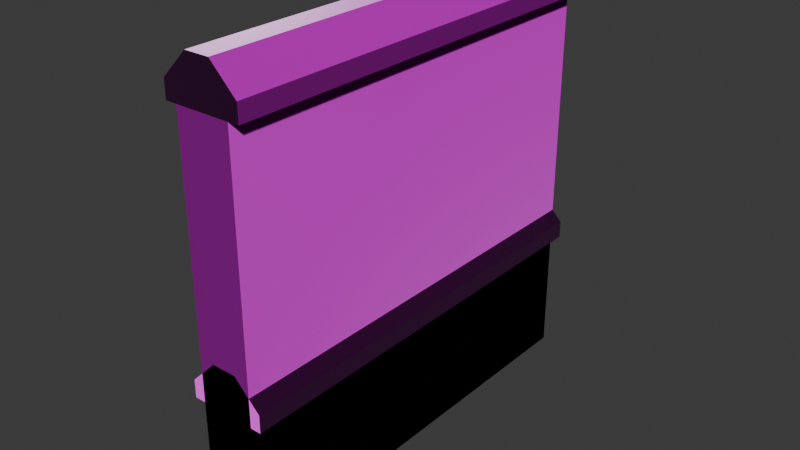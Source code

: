 # Source: FI-065_Communal_Hallway_Window_Wall.blend  (saved by Blender 4.2.66; exported with 4.5.12 LTS)
import bpy
from mathutils import Matrix  # noqa: F401  (used for matrix-valued properties, if any)

bpy.ops.wm.read_factory_settings(use_empty=True)
scene = bpy.context.scene
scene.name = 'Scene'

# ---- collections
col_collection = bpy.data.collections.new('Collection'); scene.collection.children.link(col_collection)
col_export = bpy.data.collections.new('Export'); scene.collection.children.link(col_export)

# ---- images (referenced by path relative to the original .blend; pixels are not part of the script)
import os
ASSET_DIR = os.environ.get("B2B_ASSET_DIR", "")  # directory of the original .blend (textures are referenced by path, not embedded)
HERE = os.path.dirname(os.path.abspath(__file__))  # packed textures are extracted next to this script under _unpacked/

def load_image(name, relpath, width, height, colorspace="sRGB"):
    """Load a texture the original file referenced (path relative to the .blend, or extracted next to this script)."""
    p = next((c for c in (os.path.join(HERE, relpath), os.path.join(ASSET_DIR, relpath)) if relpath and os.path.exists(c)), "")
    if p:
        img = bpy.data.images.load(p, check_existing=True)
        img.name = name
    else:  # same state as the original file: an image datablock whose file is absent (Cycles renders it pink)
        img = bpy.data.images.new(name, width, height)
        img.source = "FILE"
        img.filepath = "//" + (relpath or name)
    img.colorspace_settings.name = colorspace
    return img
img_bricks097_2k_jpg_normaldx_jpg = load_image('Bricks097_2K-JPG_NormalDX.jpg', 'Bricks097_2K-JPG_NormalDX.jpg', 1024, 1024, 'Non-Color')
img_bricks097_2k_jpg_roughness_jpg = load_image('Bricks097_2K-JPG_Roughness.jpg', 'Bricks097_2K-JPG_Roughness.jpg', 1024, 1024, 'Non-Color')
img_bricks097_2k_jpg_color_jpg = load_image('Bricks097_2K-JPG_Color.jpg', 'Bricks097_2K-JPG_Color.jpg', 1024, 1024, 'sRGB')
img_rock_0005_normal_directx_1k_png = load_image('rock_0005_normal_directx_1k.png', 'rock_0005_normal_directx_1k.png', 1024, 1024, 'Non-Color')
img_rock_0005_roughness_1k_jpg = load_image('rock_0005_roughness_1k.jpg', 'rock_0005_roughness_1k.jpg', 1024, 1024, 'Non-Color')
img_rock_0005_color_1k_jpg = load_image('rock_0005_color_1k.jpg', 'rock_0005_color_1k.jpg', 1024, 1024, 'sRGB')
img_base_colour_001 = load_image('Base Colour.001', 'Base Colour.jpg', 1024, 1024, 'sRGB')
img_normal = load_image('Normal', 'Normal.jpg', 1024, 1024, 'Non-Color')
img_roughness = load_image('Roughness', 'Roughness.jpg', 1024, 1024, 'Non-Color')

# ---- materials (node trees are filled in below, after node groups)
mat_material_001 = bpy.data.materials.new('Material.001')
mat_material_002 = bpy.data.materials.new('Material.002')
mat_material_004 = bpy.data.materials.new('Material.004')

# ---- node groups
ng_smooth_by_angle = bpy.data.node_groups.new('Smooth by Angle', 'GeometryNodeTree')
_s = ng_smooth_by_angle.interface.new_socket(name='Mesh', in_out='OUTPUT', socket_type='NodeSocketGeometry')
_s = ng_smooth_by_angle.interface.new_socket(name='Mesh', in_out='INPUT', socket_type='NodeSocketGeometry')
_s = ng_smooth_by_angle.interface.new_socket(name='Angle', in_out='INPUT', socket_type='NodeSocketFloat')
_s.subtype = 'ANGLE'
_s.default_value = 0.5236
_s.min_value = 0.0
_s.max_value = 3.142
_s.description = 'Maximum face angle for smooth edges'
_s = ng_smooth_by_angle.interface.new_socket(name='Ignore Sharpness', in_out='INPUT', socket_type='NodeSocketBool')
_s.force_non_field = True
ng_smooth_by_angle.description = 'Set the sharpness of mesh edges based on the angle between the neighboring faces'
ng_smooth_by_angle.is_modifier = True
_N = ng_smooth_by_angle.nodes; _L = ng_smooth_by_angle.links
n0 = _N.new('GeometryNodeSetShadeSmooth'); n0.name = 'Set Shade Smooth'; n0.location = (120, -80)
n0.domain = 'EDGE'
n1 = _N.new('GeometryNodeSetShadeSmooth'); n1.name = 'Set Shade Smooth.001'; n1.location = (300, -80)
n2 = _N.new('NodeGroupOutput'); n2.name = 'Group Output'; n2.location = (480, -80)
n3 = _N.new('GeometryNodeInputMeshEdgeAngle'); n3.name = 'Edge Angle'; n3.location = (-440, -240)
n4 = _N.new('NodeGroupInput'); n4.name = 'Group Input'; n4.location = (-80, -80)
n5 = _N.new('GeometryNodeInputEdgeSmooth'); n5.name = 'Is Edge Smooth'; n5.location = (-260, -120)
n6 = _N.new('GeometryNodeInputShadeSmooth'); n6.name = 'Is Shade Smooth'; n6.location = (-440, -397)
n7 = _N.new('FunctionNodeCompare'); n7.name = 'Compare'; n7.location = (-260, -260)
n7.operation = 'LESS_EQUAL'
n7.inputs[6].default_value = (0.0, 0.0, 0.0, 0.0)
n7.inputs[7].default_value = (0.0, 0.0, 0.0, 0.0)
n8 = _N.new('FunctionNodeBooleanMath'); n8.name = 'Boolean Math.001'; n8.location = (-80, -260)
n9 = _N.new('NodeGroupInput'); n9.name = 'Group Input.001'; n9.location = (-440, -329)
n10 = _N.new('NodeGroupInput'); n10.name = 'Group Input.002'; n10.location = (-259, -189)
n11 = _N.new('FunctionNodeBooleanMath'); n11.name = 'Boolean Math'; n11.location = (-80, -149)
n11.operation = 'OR'
n12 = _N.new('FunctionNodeBooleanMath'); n12.name = 'Boolean Math.002'; n12.location = (-260, -380)
n12.operation = 'OR'
n13 = _N.new('NodeGroupInput'); n13.name = 'Group Input.003'; n13.location = (-440, -460)
_L.new(n3.outputs[0], n7.inputs[0])
_L.new(n1.outputs[0], n2.inputs[0])
_L.new(n9.outputs[1], n7.inputs[1])
_L.new(n7.outputs[0], n8.inputs[0])
_L.new(n4.outputs[0], n0.inputs[0])
_L.new(n0.outputs[0], n1.inputs[0])
_L.new(n8.outputs[0], n0.inputs[2])
_L.new(n10.outputs[2], n11.inputs[1])
_L.new(n5.outputs[0], n11.inputs[0])
_L.new(n11.outputs[0], n0.inputs[1])
_L.new(n13.outputs[2], n12.inputs[1])
_L.new(n6.outputs[0], n12.inputs[0])
_L.new(n12.outputs[0], n8.inputs[1])
n2.is_active_output = True

# ---- material node trees
mat_material_001.use_nodes = True; mat_material_001.node_tree.nodes.clear()
_N = mat_material_001.node_tree.nodes; _L = mat_material_001.node_tree.links
n0 = _N.new('ShaderNodeBsdfPrincipled'); n0.name = 'Principled BSDF'; n0.location = (10, 300)
n1 = _N.new('ShaderNodeOutputMaterial'); n1.name = 'Material Output'; n1.location = (300, 300)
n2 = _N.new('ShaderNodeTexImage'); n2.name = 'Image Texture.001'; n2.location = (-693, -104)
n2.image = img_bricks097_2k_jpg_normaldx_jpg
n3 = _N.new('ShaderNodeNormalMap'); n3.name = 'Normal Map'; n3.location = (-400, -9)
n3.inputs[0].default_value = 2.0
n4 = _N.new('ShaderNodeTexImage'); n4.name = 'Image Texture.002'; n4.location = (-705, 236)
n4.image = img_bricks097_2k_jpg_roughness_jpg
n5 = _N.new('ShaderNodeTexImage'); n5.name = 'Image Texture'; n5.location = (-633, 588)
n5.image = img_bricks097_2k_jpg_color_jpg
n6 = _N.new('ShaderNodeMix'); n6.name = 'Mix'; n6.location = (-275, 495)
n6.data_type = 'RGBA'
n6.blend_type = 'MULTIPLY'
_L.new(n0.outputs[0], n1.inputs[0])
_L.new(n2.outputs[0], n3.inputs[1])
_L.new(n3.outputs[0], n0.inputs[5])
_L.new(n4.outputs[0], n0.inputs[2])
_L.new(n5.outputs[0], n6.inputs[6])
_L.new(n6.outputs[2], n0.inputs[0])
n1.is_active_output = True
mat_material_002.use_nodes = True; mat_material_002.node_tree.nodes.clear()
_N = mat_material_002.node_tree.nodes; _L = mat_material_002.node_tree.links
n0 = _N.new('ShaderNodeBsdfPrincipled'); n0.name = 'Principled BSDF'; n0.location = (10, 300)
n1 = _N.new('ShaderNodeOutputMaterial'); n1.name = 'Material Output'; n1.location = (300, 300)
n2 = _N.new('ShaderNodeTexImage'); n2.name = 'Image Texture.001'; n2.location = (-612, -112)
n2.image = img_rock_0005_normal_directx_1k_png
n3 = _N.new('ShaderNodeNormalMap'); n3.name = 'Normal Map'; n3.location = (-316, -38)
n3.inputs[0].default_value = 1.5
n4 = _N.new('ShaderNodeTexImage'); n4.name = 'Image Texture.002'; n4.location = (-866, 204)
n4.image = img_rock_0005_roughness_1k_jpg
n5 = _N.new('ShaderNodeTexImage'); n5.name = 'Image Texture'; n5.location = (-695, 560)
n5.image = img_rock_0005_color_1k_jpg
n6 = _N.new('ShaderNodeMix'); n6.name = 'Mix'; n6.location = (-287, 528)
n6.data_type = 'RGBA'
n6.blend_type = 'MULTIPLY'
_L.new(n0.outputs[0], n1.inputs[0])
_L.new(n3.outputs[0], n0.inputs[5])
_L.new(n2.outputs[0], n3.inputs[1])
_L.new(n4.outputs[0], n0.inputs[2])
_L.new(n5.outputs[0], n6.inputs[6])
_L.new(n6.outputs[2], n0.inputs[0])
n1.is_active_output = True
mat_material_004.use_nodes = True; mat_material_004.node_tree.nodes.clear()
_N = mat_material_004.node_tree.nodes; _L = mat_material_004.node_tree.links
n0 = _N.new('ShaderNodeBsdfPrincipled'); n0.name = 'Principled BSDF'; n0.location = (10, 300)
n1 = _N.new('ShaderNodeOutputMaterial'); n1.name = 'Material Output'; n1.location = (303, 326)
n2 = _N.new('ShaderNodeTexImage'); n2.name = 'Image Texture'; n2.location = (-855, 663)
n2.image = img_base_colour_001
n3 = _N.new('ShaderNodeTexImage'); n3.name = 'Image Texture.001'; n3.location = (-856, 367)
n3.image = img_normal
n4 = _N.new('ShaderNodeNormalMap'); n4.name = 'Normal Map'; n4.location = (-555, 461)
n4.inputs[0].default_value = 1.5
n5 = _N.new('ShaderNodeTexImage'); n5.name = 'Image Texture.002'; n5.location = (-859, 76)
n5.image = img_roughness
_L.new(n0.outputs[0], n1.inputs[0])
_L.new(n3.outputs[0], n4.inputs[1])
_L.new(n2.outputs[0], n0.inputs[0])
_L.new(n4.outputs[0], n0.inputs[5])
_L.new(n5.outputs[0], n0.inputs[2])
n1.is_active_output = True

# ---- world
world_world = bpy.data.worlds.new('World'); scene.world = world_world
world_world.use_nodes = True; world_world.node_tree.nodes.clear()
_N = world_world.node_tree.nodes; _L = world_world.node_tree.links
n0 = _N.new('ShaderNodeOutputWorld'); n0.name = 'World Output'; n0.location = (300, 300)
n1 = _N.new('ShaderNodeBackground'); n1.name = 'Background'; n1.location = (10, 300)
n1.inputs[0].default_value = (0.05088, 0.05088, 0.05088, 1.0)
_L.new(n1.outputs[0], n0.inputs[0])
n0.is_active_output = True
world_world.color = (0.05088, 0.05088, 0.05088)
world_world.sun_shadow_jitter_overblur = 0.0

# ---- meshes
me_cube_002 = bpy.data.meshes.new('Cube.002')
me_cube_002.from_pydata([(0.0, -1.0, 0.0), (0.0, 1.0, 0.0), (0.25, -1.0, 0.0), (0.25, 1.0, 0.0), (0.0, -1.0, 1.8), (0.0, 1.0, 1.8), (0.25, 1.0, 1.8), (0.25, -1.0, 1.8), (0.3, 1.0, 1.8), (0.3, -1.0, 1.8), (-0.05, -1.0, 1.8), (-0.05, 1.0, 1.8), (0.1812, 1.0, 2.0), (0.3, 1.0, 1.881), (0.3, -1.0, 1.881), (0.1812, -1.0, 2.0), (0.06876, -1.0, 2.0), (-0.05, -1.0, 1.881), (-0.05, 1.0, 1.881), (0.06876, 1.0, 2.0)], [], [(12, 19, 16, 15), (10, 17, 18, 11), (1, 3, 2, 0), (14, 15, 16, 17, 10, 4, 7, 9), (2, 7, 4, 0), (3, 6, 7, 2), (1, 5, 6, 3), (0, 4, 5, 1), (5, 11, 18, 19, 12, 13, 8, 6), (7, 6, 8, 9), (5, 4, 10, 11), (12, 15, 14, 13), (16, 19, 18, 17), (8, 13, 14, 9)])
me_cube_002.polygons.foreach_set('use_smooth', [True] * 14)
me_cube_002.polygons.foreach_set('material_index', [1, 1, 0, 1, 0, 0, 0, 0, 1, 1, 1, 1, 1, 1])
_uv = me_cube_002.uv_layers.new(name='UVMap')
_uv.uv.foreach_set('vector', [0.08789, 1.0, 0.0, 1.0, 0.0, 3.532e-08, 0.08789, 3.445e-08, 0.558, 1.0, 0.4682, 1.0, 0.4682, 8.878e-10, 0.558, 0.0, 0.9695, 0.5, 0.8933, 0.5, 0.8933, 1.967e-08, 0.9695, 1.967e-08, 0.9102, 0.175, 0.779, 0.1156, 0.779, 0.05938, 0.9102, 3.967e-09, 1.0, 3.079e-09, 1.0, 0.025, 1.0, 0.15, 1.0, 0.175, 0.5886, 0.5, 0.5886, 0.05, 0.6648, 0.05, 0.6648, 0.5, -0.0005223, 1.001, -0.0005222, 0.123, 0.6043, 0.123, 0.6043, 1.001, 0.6952, 0.5, 0.6952, 0.05, 0.7714, 0.05, 0.7714, 0.5, -0.00258, 1.001, -0.005041, 0.1217, 0.6015, 0.1217, 0.604, 1.001, 0.779, 0.15, 0.779, 0.175, 0.6892, 0.175, 0.558, 0.1156, 0.558, 0.05938, 0.6892, 1.36e-08, 0.779, 1.272e-08, 0.779, 0.025, 1.0, 1.967e-08, 1.0, 0.5, 0.9848, 0.5, 0.9848, 1.967e-08, 0.9695, 0.5, 0.9695, 1.967e-08, 0.9848, 1.967e-08, 0.9848, 0.5, 0.08789, 1.0, 0.08789, 3.445e-08, 0.2735, 3.262e-08, 0.2735, 1.0, 0.337, 1.0, 0.337, 2.186e-09, 0.4682, 8.878e-10, 0.4682, 1.0, 0.337, 1.0, 0.2735, 1.0, 0.2735, 3.262e-08, 0.337, 3.199e-08])
me_cube_002.materials.append(mat_material_001)
me_cube_002.materials.append(mat_material_002)
me_cube_002.update()
me_cube_006 = bpy.data.meshes.new('Cube.006')
me_cube_006.from_pydata([(0.0, -1.0, 1.8), (0.0, 1.0, 1.8), (0.25, 1.0, 1.8), (0.25, -1.0, 1.8), (0.3, 1.0, 1.8), (0.3, -1.0, 1.8), (-0.05, -1.0, 1.8), (-0.05, 1.0, 1.8), (0.1812, 1.0, 2.0), (0.3, 1.0, 1.881), (0.3, -1.0, 1.881), (0.1812, -1.0, 2.0), (0.06876, -1.0, 2.0), (-0.05, -1.0, 1.881), (-0.05, 1.0, 1.881), (0.06876, 1.0, 2.0), (0.0, 1.0, 1.2), (0.25, 1.0, 1.2), (0.25, -1.0, 1.2), (0.0, -1.0, 1.2)], [], [(8, 15, 12, 11), (6, 13, 14, 7), (10, 11, 12, 13, 6, 0, 3, 5), (18, 3, 0, 19), (17, 2, 3, 18), (16, 1, 2, 17), (19, 0, 1, 16), (1, 7, 14, 15, 8, 9, 4, 2), (3, 2, 4, 5), (1, 0, 6, 7), (8, 11, 10, 9), (12, 15, 14, 13), (4, 9, 10, 5), (19, 16, 17, 18)])
me_cube_006.polygons.foreach_set('use_smooth', [True] * 14)
_uv = me_cube_006.uv_layers.new(name='UVMap')
_uv.uv.foreach_set('vector', [0.5964, 0.7665, 0.5964, 0.7985, 0.05693, 0.7985, 0.05693, 0.7665, 0.5397, 0.9339, 0.5397, 0.9569, 0.0002417, 0.9569, 0.0002417, 0.9339, 0.5122, 0.556, 0.5442, 0.5897, 0.5442, 0.6216, 0.5122, 0.6553, 0.4903, 0.6553, 0.4903, 0.6411, 0.4903, 0.5702, 0.4903, 0.556, 0.3284, 0.5702, 0.4903, 0.5702, 0.4903, 0.6411, 0.3284, 0.6411, 0.6593, 0.5397, 0.489, 0.5397, 0.489, 0.0002417, 0.6593, 0.0002417, 0.216, 0.7296, 0.05419, 0.7296, 0.05419, 0.6586, 0.216, 0.6586, 0.1627, 0.568, 0.0008978, 0.568, 0.0008977, 0.0001948, 0.1627, 0.0001948, 0.05419, 0.7296, 0.05419, 0.7438, 0.03227, 0.7438, 0.0002416, 0.71, 0.0002416, 0.6781, 0.03227, 0.6444, 0.05419, 0.6444, 0.05419, 0.6586, 0.0002418, 0.9586, 0.5397, 0.9586, 0.5397, 0.9728, 0.0002418, 0.9728, 0.5397, 0.9887, 0.0002418, 0.9887, 0.0002418, 0.9745, 0.5397, 0.9745, 0.5964, 0.7665, 0.05693, 0.7665, 0.05693, 0.7328, 0.5964, 0.7328, 0.05693, 0.7985, 0.5964, 0.7985, 0.5964, 0.8322, 0.05693, 0.8322, 0.5397, 0.9089, 0.5397, 0.932, 0.0002417, 0.932, 0.0002417, 0.9089, 0.3284, 0.6411, 0.216, 0.7296, 0.6593, 0.5397, 0.3284, 0.5702])
me_cube_006.materials.append(mat_material_004)
me_cube_006.update()

# ---- objects
ob_hi_pol_og = bpy.data.objects.new('Hi-Pol OG', me_cube_002)
ob_fi_065_communal_hallway_window_wall = bpy.data.objects.new('FI-065 Communal Hallway Window Wall', me_cube_006)

# ---- transforms, parenting, visibility, modifiers, constraints
ob_hi_pol_og.location = (0.0, 0.0, 0.0)
_m = ob_hi_pol_og.modifiers.new('Smooth by Angle', 'NODES')
_m.node_group = ng_smooth_by_angle
_m.use_pin_to_last = True
_m.show_group_selector = False
ob_fi_065_communal_hallway_window_wall.location = (0.0, 0.0, -1.2)
_m = ob_fi_065_communal_hallway_window_wall.modifiers.new('Smooth by Angle', 'NODES')
_m.node_group = ng_smooth_by_angle
_m.use_pin_to_last = True
_m.show_group_selector = False

# ---- collection membership
col_collection.objects.link(ob_hi_pol_og)
col_export.objects.link(ob_fi_065_communal_hallway_window_wall)

# ---- scene / render settings (as saved in the file)
scene.frame_start = 1; scene.frame_end = 250; scene.frame_set(1)
scene.render.engine = 'CYCLES'
scene.cycles.bake_type = 'AO'
bpy.context.view_layer.update()

# ---- added for rendering (the .blend has no active camera and no usable light): camera, sun
cam_auto = bpy.data.cameras.new('AutoCamera')
cam_auto.lens = 50.0
cam_auto.sensor_width = 36.0
cam_auto.clip_end = 1000.0
ob_auto_camera = bpy.data.objects.new('AutoCamera', cam_auto)
scene.collection.objects.link(ob_auto_camera)
ob_auto_camera.location = (2.76189, -3.16427, 3.10951)
ob_auto_camera.rotation_euler = (1.09748, -7.21219e-08, 0.694738)
scene.camera = ob_auto_camera
light_auto_sun = bpy.data.lights.new('AutoSun', 'SUN')
light_auto_sun.energy = 3.0
light_auto_sun.angle = 0.0523599
ob_auto_sun = bpy.data.objects.new('AutoSun', light_auto_sun)
scene.collection.objects.link(ob_auto_sun)
ob_auto_sun.rotation_euler = (0.872665, 0.174533, 0.523599)
bpy.context.view_layer.update()
